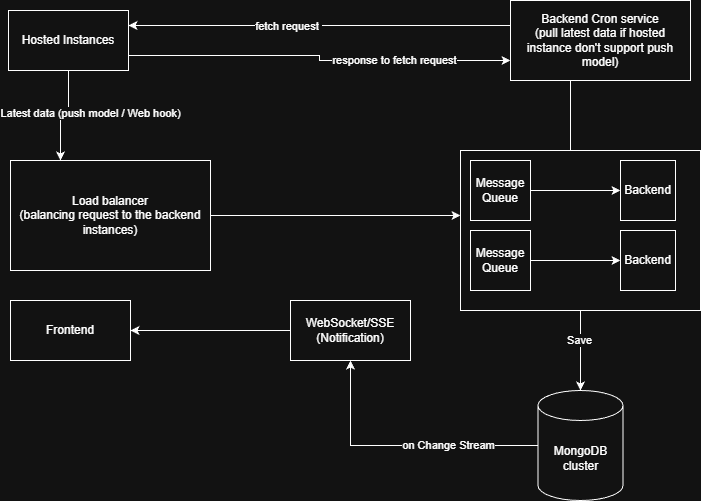

The diagram above was exported from draw.io. Its source (the exported page's mxGraphModel, read from the mxfile embedded in the PNG):
<mxGraphModel dx="1034" dy="564" grid="1" gridSize="10" guides="1" tooltips="1" connect="1" arrows="1" fold="1" page="1" pageScale="1" pageWidth="850" pageHeight="1100" math="0" shadow="0">
  <root>
    <mxCell id="0" />
    <mxCell id="1" parent="0" />
    <mxCell id="Q8Nxt8GfPZBtv3gsBYBo-38" edge="1" parent="1" source="_6kcf2woKxcpA22dBB55-1" style="edgeStyle=orthogonalEdgeStyle;rounded=0;orthogonalLoop=1;jettySize=auto;html=1;entryX=0.25;entryY=0;entryDx=0;entryDy=0;" target="_6kcf2woKxcpA22dBB55-2">
      <mxGeometry relative="1" as="geometry" />
    </mxCell>
    <mxCell id="Q8Nxt8GfPZBtv3gsBYBo-39" connectable="0" parent="Q8Nxt8GfPZBtv3gsBYBo-38" style="edgeLabel;html=1;align=center;verticalAlign=middle;resizable=0;points=[];" value="Latest data (push model / Web hook)" vertex="1">
      <mxGeometry relative="1" x="-0.0487" y="-3" as="geometry">
        <mxPoint x="23" as="offset" />
      </mxGeometry>
    </mxCell>
    <mxCell id="Q8Nxt8GfPZBtv3gsBYBo-50" edge="1" parent="1" source="_6kcf2woKxcpA22dBB55-1" style="edgeStyle=orthogonalEdgeStyle;rounded=0;orthogonalLoop=1;jettySize=auto;html=1;exitX=1;exitY=0.75;exitDx=0;exitDy=0;entryX=0;entryY=0.75;entryDx=0;entryDy=0;" target="Q8Nxt8GfPZBtv3gsBYBo-22">
      <mxGeometry relative="1" as="geometry" />
    </mxCell>
    <mxCell id="Q8Nxt8GfPZBtv3gsBYBo-52" connectable="0" parent="Q8Nxt8GfPZBtv3gsBYBo-50" style="edgeLabel;html=1;align=center;verticalAlign=middle;resizable=0;points=[];" value="response to fetch request" vertex="1">
      <mxGeometry relative="1" x="0.3964" y="1" as="geometry">
        <mxPoint as="offset" />
      </mxGeometry>
    </mxCell>
    <mxCell id="_6kcf2woKxcpA22dBB55-1" parent="1" style="rounded=0;whiteSpace=wrap;html=1;" value="Hosted Instances" vertex="1">
      <mxGeometry height="60" width="120" x="98" y="60" as="geometry" />
    </mxCell>
    <mxCell id="Q8Nxt8GfPZBtv3gsBYBo-36" edge="1" parent="1" source="_6kcf2woKxcpA22dBB55-2" style="edgeStyle=orthogonalEdgeStyle;rounded=0;orthogonalLoop=1;jettySize=auto;html=1;exitX=1;exitY=0.5;exitDx=0;exitDy=0;entryX=0;entryY=0.406;entryDx=0;entryDy=0;entryPerimeter=0;" target="Q8Nxt8GfPZBtv3gsBYBo-40">
      <mxGeometry relative="1" as="geometry">
        <mxPoint x="500" y="230" as="targetPoint" />
      </mxGeometry>
    </mxCell>
    <mxCell id="_6kcf2woKxcpA22dBB55-2" parent="1" style="rounded=0;whiteSpace=wrap;html=1;" value="Load balancer&lt;br&gt;(balancing request to the backend instances)" vertex="1">
      <mxGeometry height="110" width="200" x="100" y="210" as="geometry" />
    </mxCell>
    <mxCell id="Q8Nxt8GfPZBtv3gsBYBo-6" edge="1" parent="1" source="_6kcf2woKxcpA22dBB55-7" style="edgeStyle=orthogonalEdgeStyle;rounded=0;orthogonalLoop=1;jettySize=auto;html=1;entryX=0.5;entryY=1;entryDx=0;entryDy=0;" target="Q8Nxt8GfPZBtv3gsBYBo-2">
      <mxGeometry relative="1" as="geometry">
        <mxPoint x="500.800048828125" y="450" as="targetPoint" />
      </mxGeometry>
    </mxCell>
    <mxCell id="Q8Nxt8GfPZBtv3gsBYBo-14" connectable="0" parent="Q8Nxt8GfPZBtv3gsBYBo-6" style="edgeLabel;html=1;align=center;verticalAlign=middle;resizable=0;points=[];" value="on Change Stream" vertex="1">
      <mxGeometry relative="1" x="-0.342" y="-1" as="geometry">
        <mxPoint as="offset" />
      </mxGeometry>
    </mxCell>
    <mxCell id="_6kcf2woKxcpA22dBB55-7" parent="1" style="shape=cylinder3;whiteSpace=wrap;html=1;boundedLbl=1;backgroundOutline=1;size=15;" value="MongoDB cluster" vertex="1">
      <mxGeometry height="110" width="85" x="627.5" y="440" as="geometry" />
    </mxCell>
    <mxCell id="_6kcf2woKxcpA22dBB55-10" parent="1" style="rounded=0;whiteSpace=wrap;html=1;" value="Frontend" vertex="1">
      <mxGeometry height="60" width="120" x="100" y="350" as="geometry" />
    </mxCell>
    <mxCell id="Q8Nxt8GfPZBtv3gsBYBo-31" edge="1" parent="1" source="Q8Nxt8GfPZBtv3gsBYBo-2" style="edgeStyle=orthogonalEdgeStyle;rounded=0;orthogonalLoop=1;jettySize=auto;html=1;entryX=1;entryY=0.5;entryDx=0;entryDy=0;" target="_6kcf2woKxcpA22dBB55-10">
      <mxGeometry relative="1" as="geometry" />
    </mxCell>
    <mxCell id="Q8Nxt8GfPZBtv3gsBYBo-2" parent="1" style="rounded=0;whiteSpace=wrap;html=1;" value="WebSocket/SSE (Notification)" vertex="1">
      <mxGeometry height="60" width="120" x="380" y="350" as="geometry" />
    </mxCell>
    <mxCell id="Q8Nxt8GfPZBtv3gsBYBo-25" edge="1" parent="1" source="Q8Nxt8GfPZBtv3gsBYBo-22" style="edgeStyle=orthogonalEdgeStyle;rounded=0;orthogonalLoop=1;jettySize=auto;html=1;entryX=1;entryY=0.25;entryDx=0;entryDy=0;" target="_6kcf2woKxcpA22dBB55-1">
      <mxGeometry relative="1" as="geometry">
        <Array as="points">
          <mxPoint x="450" y="75" />
          <mxPoint x="450" y="75" />
        </Array>
      </mxGeometry>
    </mxCell>
    <mxCell id="Q8Nxt8GfPZBtv3gsBYBo-26" connectable="0" parent="Q8Nxt8GfPZBtv3gsBYBo-25" style="edgeLabel;html=1;align=center;verticalAlign=middle;resizable=0;points=[];" value="fetch request&amp;nbsp;" vertex="1">
      <mxGeometry relative="1" x="0.1677" y="-4" as="geometry">
        <mxPoint y="4" as="offset" />
      </mxGeometry>
    </mxCell>
    <mxCell id="Q8Nxt8GfPZBtv3gsBYBo-22" parent="1" style="rounded=0;whiteSpace=wrap;html=1;" value="Backend Cron service&lt;br&gt;(pull latest data if hosted instance don't support push model)" vertex="1">
      <mxGeometry height="80" width="180" x="600" y="50" as="geometry" />
    </mxCell>
    <mxCell id="Q8Nxt8GfPZBtv3gsBYBo-30" edge="1" parent="1" style="endArrow=none;html=1;rounded=0;" value="">
      <mxGeometry height="50" relative="1" width="50" as="geometry">
        <mxPoint x="660" y="200" as="sourcePoint" />
        <mxPoint x="660" y="130" as="targetPoint" />
      </mxGeometry>
    </mxCell>
    <mxCell id="Q8Nxt8GfPZBtv3gsBYBo-40" parent="1" style="rounded=0;whiteSpace=wrap;html=1;" value="" vertex="1">
      <mxGeometry height="160" width="240" x="550" y="200" as="geometry" />
    </mxCell>
    <mxCell id="Q8Nxt8GfPZBtv3gsBYBo-41" parent="1" style="rounded=0;whiteSpace=wrap;html=1;" value="Backend" vertex="1">
      <mxGeometry height="60" width="55" x="710" y="210" as="geometry" />
    </mxCell>
    <mxCell id="Q8Nxt8GfPZBtv3gsBYBo-44" edge="1" parent="1" source="Q8Nxt8GfPZBtv3gsBYBo-42" style="edgeStyle=orthogonalEdgeStyle;rounded=0;orthogonalLoop=1;jettySize=auto;html=1;" target="Q8Nxt8GfPZBtv3gsBYBo-41">
      <mxGeometry relative="1" as="geometry" />
    </mxCell>
    <mxCell id="Q8Nxt8GfPZBtv3gsBYBo-42" parent="1" style="rounded=0;whiteSpace=wrap;html=1;" value="Message Queue" vertex="1">
      <mxGeometry height="60" width="60" x="560" y="210" as="geometry" />
    </mxCell>
    <mxCell id="Q8Nxt8GfPZBtv3gsBYBo-47" edge="1" parent="1" source="Q8Nxt8GfPZBtv3gsBYBo-45" style="edgeStyle=orthogonalEdgeStyle;rounded=0;orthogonalLoop=1;jettySize=auto;html=1;entryX=0;entryY=0.5;entryDx=0;entryDy=0;" target="Q8Nxt8GfPZBtv3gsBYBo-46">
      <mxGeometry relative="1" as="geometry" />
    </mxCell>
    <mxCell id="Q8Nxt8GfPZBtv3gsBYBo-45" parent="1" style="rounded=0;whiteSpace=wrap;html=1;" value="Message Queue" vertex="1">
      <mxGeometry height="60" width="60" x="560" y="280" as="geometry" />
    </mxCell>
    <mxCell id="Q8Nxt8GfPZBtv3gsBYBo-46" parent="1" style="rounded=0;whiteSpace=wrap;html=1;" value="Backend" vertex="1">
      <mxGeometry height="60" width="55" x="710" y="280" as="geometry" />
    </mxCell>
    <mxCell id="Q8Nxt8GfPZBtv3gsBYBo-48" edge="1" parent="1" source="Q8Nxt8GfPZBtv3gsBYBo-40" style="edgeStyle=orthogonalEdgeStyle;rounded=0;orthogonalLoop=1;jettySize=auto;html=1;entryX=0.5;entryY=0;entryDx=0;entryDy=0;entryPerimeter=0;" target="_6kcf2woKxcpA22dBB55-7">
      <mxGeometry relative="1" as="geometry" />
    </mxCell>
    <mxCell id="Q8Nxt8GfPZBtv3gsBYBo-49" connectable="0" parent="Q8Nxt8GfPZBtv3gsBYBo-48" style="edgeLabel;html=1;align=center;verticalAlign=middle;resizable=0;points=[];" value="Save" vertex="1">
      <mxGeometry relative="1" x="-0.2869" y="-2" as="geometry">
        <mxPoint as="offset" />
      </mxGeometry>
    </mxCell>
  </root>
</mxGraphModel>